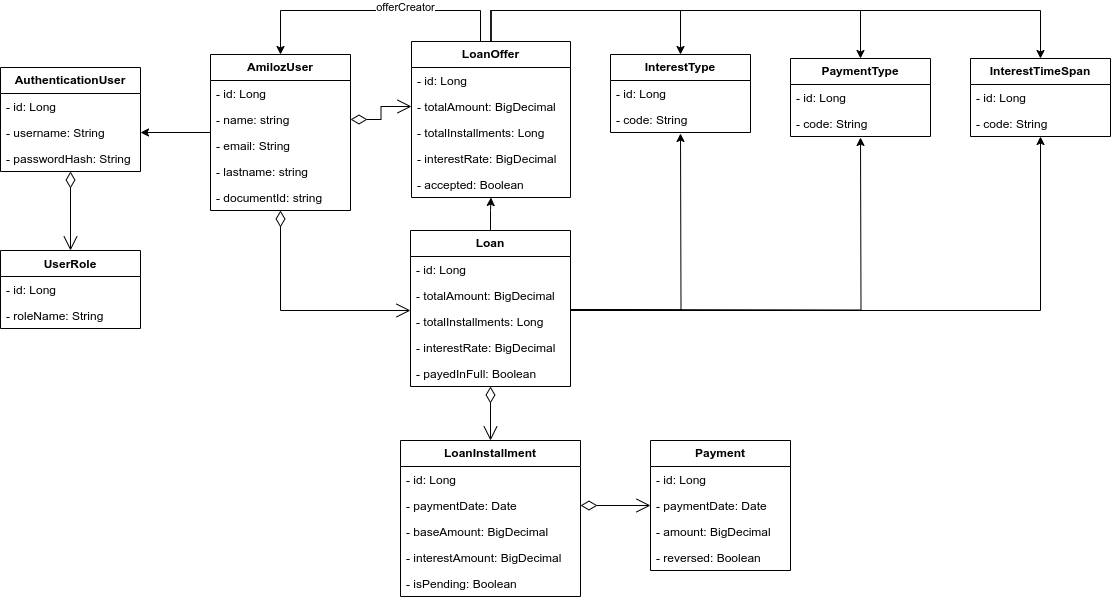

The diagram above was exported from draw.io. Its source (the exported page's mxGraphModel, read from the mxfile embedded in the PNG):
<mxGraphModel dx="1674" dy="738" grid="1" gridSize="10" guides="1" tooltips="1" connect="1" arrows="1" fold="1" page="1" pageScale="1" pageWidth="850" pageHeight="1100" math="0" shadow="0">
  <root>
    <mxCell id="0" />
    <mxCell id="1" parent="0" />
    <mxCell id="_xF9Y52y0dQ5EKR1eJAM-11" style="edgeStyle=orthogonalEdgeStyle;rounded=0;orthogonalLoop=1;jettySize=auto;html=1;entryX=1;entryY=0.5;entryDx=0;entryDy=0;" parent="1" source="_xF9Y52y0dQ5EKR1eJAM-1" target="_xF9Y52y0dQ5EKR1eJAM-7" edge="1">
      <mxGeometry relative="1" as="geometry" />
    </mxCell>
    <mxCell id="_xF9Y52y0dQ5EKR1eJAM-1" value="AmilozUser" style="swimlane;fontStyle=1;childLayout=stackLayout;horizontal=1;startSize=26;fillColor=none;horizontalStack=0;resizeParent=1;resizeParentMax=0;resizeLast=0;collapsible=1;marginBottom=0;whiteSpace=wrap;html=1;" parent="1" vertex="1">
      <mxGeometry x="320" y="134" width="140" height="156" as="geometry" />
    </mxCell>
    <mxCell id="_xF9Y52y0dQ5EKR1eJAM-13" value="- id: Long" style="text;strokeColor=none;fillColor=none;align=left;verticalAlign=top;spacingLeft=4;spacingRight=4;overflow=hidden;rotatable=0;points=[[0,0.5],[1,0.5]];portConstraint=eastwest;whiteSpace=wrap;html=1;" parent="_xF9Y52y0dQ5EKR1eJAM-1" vertex="1">
      <mxGeometry y="26" width="140" height="26" as="geometry" />
    </mxCell>
    <mxCell id="_xF9Y52y0dQ5EKR1eJAM-2" value="- name: string" style="text;strokeColor=none;fillColor=none;align=left;verticalAlign=top;spacingLeft=4;spacingRight=4;overflow=hidden;rotatable=0;points=[[0,0.5],[1,0.5]];portConstraint=eastwest;whiteSpace=wrap;html=1;" parent="_xF9Y52y0dQ5EKR1eJAM-1" vertex="1">
      <mxGeometry y="52" width="140" height="26" as="geometry" />
    </mxCell>
    <mxCell id="_xF9Y52y0dQ5EKR1eJAM-8" value="- email: String" style="text;strokeColor=none;fillColor=none;align=left;verticalAlign=top;spacingLeft=4;spacingRight=4;overflow=hidden;rotatable=0;points=[[0,0.5],[1,0.5]];portConstraint=eastwest;whiteSpace=wrap;html=1;" parent="_xF9Y52y0dQ5EKR1eJAM-1" vertex="1">
      <mxGeometry y="78" width="140" height="26" as="geometry" />
    </mxCell>
    <mxCell id="_xF9Y52y0dQ5EKR1eJAM-3" value="- lastname: string" style="text;strokeColor=none;fillColor=none;align=left;verticalAlign=top;spacingLeft=4;spacingRight=4;overflow=hidden;rotatable=0;points=[[0,0.5],[1,0.5]];portConstraint=eastwest;whiteSpace=wrap;html=1;" parent="_xF9Y52y0dQ5EKR1eJAM-1" vertex="1">
      <mxGeometry y="104" width="140" height="26" as="geometry" />
    </mxCell>
    <mxCell id="_xF9Y52y0dQ5EKR1eJAM-4" value="- documentId: string" style="text;strokeColor=none;fillColor=none;align=left;verticalAlign=top;spacingLeft=4;spacingRight=4;overflow=hidden;rotatable=0;points=[[0,0.5],[1,0.5]];portConstraint=eastwest;whiteSpace=wrap;html=1;" parent="_xF9Y52y0dQ5EKR1eJAM-1" vertex="1">
      <mxGeometry y="130" width="140" height="26" as="geometry" />
    </mxCell>
    <mxCell id="_xF9Y52y0dQ5EKR1eJAM-6" value="Authentication&lt;span style=&quot;background-color: initial;&quot;&gt;User&lt;/span&gt;" style="swimlane;fontStyle=1;childLayout=stackLayout;horizontal=1;startSize=26;fillColor=none;horizontalStack=0;resizeParent=1;resizeParentMax=0;resizeLast=0;collapsible=1;marginBottom=0;whiteSpace=wrap;html=1;" parent="1" vertex="1">
      <mxGeometry x="110" y="147" width="140" height="104" as="geometry" />
    </mxCell>
    <mxCell id="_xF9Y52y0dQ5EKR1eJAM-12" value="- id: Long" style="text;strokeColor=none;fillColor=none;align=left;verticalAlign=top;spacingLeft=4;spacingRight=4;overflow=hidden;rotatable=0;points=[[0,0.5],[1,0.5]];portConstraint=eastwest;whiteSpace=wrap;html=1;" parent="_xF9Y52y0dQ5EKR1eJAM-6" vertex="1">
      <mxGeometry y="26" width="140" height="26" as="geometry" />
    </mxCell>
    <mxCell id="_xF9Y52y0dQ5EKR1eJAM-7" value="- username: String" style="text;strokeColor=none;fillColor=none;align=left;verticalAlign=top;spacingLeft=4;spacingRight=4;overflow=hidden;rotatable=0;points=[[0,0.5],[1,0.5]];portConstraint=eastwest;whiteSpace=wrap;html=1;" parent="_xF9Y52y0dQ5EKR1eJAM-6" vertex="1">
      <mxGeometry y="52" width="140" height="26" as="geometry" />
    </mxCell>
    <mxCell id="_xF9Y52y0dQ5EKR1eJAM-9" value="- passwordHash: String" style="text;strokeColor=none;fillColor=none;align=left;verticalAlign=top;spacingLeft=4;spacingRight=4;overflow=hidden;rotatable=0;points=[[0,0.5],[1,0.5]];portConstraint=eastwest;whiteSpace=wrap;html=1;" parent="_xF9Y52y0dQ5EKR1eJAM-6" vertex="1">
      <mxGeometry y="78" width="140" height="26" as="geometry" />
    </mxCell>
    <mxCell id="_xF9Y52y0dQ5EKR1eJAM-14" value="UserRole" style="swimlane;fontStyle=1;align=center;verticalAlign=top;childLayout=stackLayout;horizontal=1;startSize=26;horizontalStack=0;resizeParent=1;resizeParentMax=0;resizeLast=0;collapsible=1;marginBottom=0;whiteSpace=wrap;html=1;" parent="1" vertex="1">
      <mxGeometry x="110" y="330" width="140" height="78" as="geometry" />
    </mxCell>
    <mxCell id="_xF9Y52y0dQ5EKR1eJAM-22" value="- id: Long" style="text;strokeColor=none;fillColor=none;align=left;verticalAlign=top;spacingLeft=4;spacingRight=4;overflow=hidden;rotatable=0;points=[[0,0.5],[1,0.5]];portConstraint=eastwest;whiteSpace=wrap;html=1;" parent="_xF9Y52y0dQ5EKR1eJAM-14" vertex="1">
      <mxGeometry y="26" width="140" height="26" as="geometry" />
    </mxCell>
    <mxCell id="_xF9Y52y0dQ5EKR1eJAM-15" value="- roleName: String" style="text;strokeColor=none;fillColor=none;align=left;verticalAlign=top;spacingLeft=4;spacingRight=4;overflow=hidden;rotatable=0;points=[[0,0.5],[1,0.5]];portConstraint=eastwest;whiteSpace=wrap;html=1;" parent="_xF9Y52y0dQ5EKR1eJAM-14" vertex="1">
      <mxGeometry y="52" width="140" height="26" as="geometry" />
    </mxCell>
    <mxCell id="_xF9Y52y0dQ5EKR1eJAM-24" value="" style="endArrow=open;html=1;endSize=12;startArrow=diamondThin;startSize=14;startFill=0;edgeStyle=orthogonalEdgeStyle;align=left;verticalAlign=bottom;rounded=0;" parent="1" source="_xF9Y52y0dQ5EKR1eJAM-6" target="_xF9Y52y0dQ5EKR1eJAM-14" edge="1">
      <mxGeometry x="0.6226" y="60" relative="1" as="geometry">
        <mxPoint x="220" y="540" as="sourcePoint" />
        <mxPoint x="380" y="540" as="targetPoint" />
        <mxPoint as="offset" />
      </mxGeometry>
    </mxCell>
    <mxCell id="_xF9Y52y0dQ5EKR1eJAM-29" value="PaymentType" style="swimlane;fontStyle=1;childLayout=stackLayout;horizontal=1;startSize=26;fillColor=none;horizontalStack=0;resizeParent=1;resizeParentMax=0;resizeLast=0;collapsible=1;marginBottom=0;whiteSpace=wrap;html=1;" parent="1" vertex="1">
      <mxGeometry x="900" y="138" width="140" height="78" as="geometry" />
    </mxCell>
    <mxCell id="_xF9Y52y0dQ5EKR1eJAM-30" value="- id: Long" style="text;strokeColor=none;fillColor=none;align=left;verticalAlign=top;spacingLeft=4;spacingRight=4;overflow=hidden;rotatable=0;points=[[0,0.5],[1,0.5]];portConstraint=eastwest;whiteSpace=wrap;html=1;" parent="_xF9Y52y0dQ5EKR1eJAM-29" vertex="1">
      <mxGeometry y="26" width="140" height="26" as="geometry" />
    </mxCell>
    <mxCell id="_xF9Y52y0dQ5EKR1eJAM-31" value="- code: String" style="text;strokeColor=none;fillColor=none;align=left;verticalAlign=top;spacingLeft=4;spacingRight=4;overflow=hidden;rotatable=0;points=[[0,0.5],[1,0.5]];portConstraint=eastwest;whiteSpace=wrap;html=1;" parent="_xF9Y52y0dQ5EKR1eJAM-29" vertex="1">
      <mxGeometry y="52" width="140" height="26" as="geometry" />
    </mxCell>
    <mxCell id="_xF9Y52y0dQ5EKR1eJAM-46" style="edgeStyle=orthogonalEdgeStyle;rounded=0;orthogonalLoop=1;jettySize=auto;html=1;" parent="1" source="_xF9Y52y0dQ5EKR1eJAM-33" target="_xF9Y52y0dQ5EKR1eJAM-63" edge="1">
      <mxGeometry relative="1" as="geometry">
        <Array as="points">
          <mxPoint x="600" y="90" />
          <mxPoint x="790" y="90" />
        </Array>
      </mxGeometry>
    </mxCell>
    <mxCell id="_xF9Y52y0dQ5EKR1eJAM-48" style="edgeStyle=orthogonalEdgeStyle;rounded=0;orthogonalLoop=1;jettySize=auto;html=1;entryX=0.5;entryY=0;entryDx=0;entryDy=0;" parent="1" source="_xF9Y52y0dQ5EKR1eJAM-33" target="_xF9Y52y0dQ5EKR1eJAM-1" edge="1">
      <mxGeometry relative="1" as="geometry">
        <Array as="points">
          <mxPoint x="590" y="90" />
          <mxPoint x="390" y="90" />
        </Array>
      </mxGeometry>
    </mxCell>
    <mxCell id="_xF9Y52y0dQ5EKR1eJAM-49" value="offerCreator" style="edgeLabel;html=1;align=center;verticalAlign=middle;resizable=0;points=[];" parent="_xF9Y52y0dQ5EKR1eJAM-48" connectable="0" vertex="1">
      <mxGeometry x="-0.2208" y="-4" relative="1" as="geometry">
        <mxPoint as="offset" />
      </mxGeometry>
    </mxCell>
    <mxCell id="_xF9Y52y0dQ5EKR1eJAM-67" style="edgeStyle=orthogonalEdgeStyle;rounded=0;orthogonalLoop=1;jettySize=auto;html=1;" parent="1" source="_xF9Y52y0dQ5EKR1eJAM-33" target="_xF9Y52y0dQ5EKR1eJAM-29" edge="1">
      <mxGeometry relative="1" as="geometry">
        <Array as="points">
          <mxPoint x="600" y="90" />
          <mxPoint x="970" y="90" />
        </Array>
      </mxGeometry>
    </mxCell>
    <mxCell id="mvh_23AXGEbMwqd5folC-4" style="edgeStyle=orthogonalEdgeStyle;rounded=0;orthogonalLoop=1;jettySize=auto;html=1;entryX=0.5;entryY=0;entryDx=0;entryDy=0;" parent="1" source="_xF9Y52y0dQ5EKR1eJAM-33" target="mvh_23AXGEbMwqd5folC-1" edge="1">
      <mxGeometry relative="1" as="geometry">
        <Array as="points">
          <mxPoint x="601" y="90" />
          <mxPoint x="1150" y="90" />
        </Array>
      </mxGeometry>
    </mxCell>
    <mxCell id="_xF9Y52y0dQ5EKR1eJAM-33" value="LoanOffer" style="swimlane;fontStyle=1;childLayout=stackLayout;horizontal=1;startSize=26;fillColor=none;horizontalStack=0;resizeParent=1;resizeParentMax=0;resizeLast=0;collapsible=1;marginBottom=0;whiteSpace=wrap;html=1;" parent="1" vertex="1">
      <mxGeometry x="521" y="121" width="159" height="156" as="geometry" />
    </mxCell>
    <mxCell id="_xF9Y52y0dQ5EKR1eJAM-34" value="- id: Long" style="text;strokeColor=none;fillColor=none;align=left;verticalAlign=top;spacingLeft=4;spacingRight=4;overflow=hidden;rotatable=0;points=[[0,0.5],[1,0.5]];portConstraint=eastwest;whiteSpace=wrap;html=1;" parent="_xF9Y52y0dQ5EKR1eJAM-33" vertex="1">
      <mxGeometry y="26" width="159" height="26" as="geometry" />
    </mxCell>
    <mxCell id="_xF9Y52y0dQ5EKR1eJAM-35" value="- totalAmount: BigDecimal" style="text;strokeColor=none;fillColor=none;align=left;verticalAlign=top;spacingLeft=4;spacingRight=4;overflow=hidden;rotatable=0;points=[[0,0.5],[1,0.5]];portConstraint=eastwest;whiteSpace=wrap;html=1;" parent="_xF9Y52y0dQ5EKR1eJAM-33" vertex="1">
      <mxGeometry y="52" width="159" height="26" as="geometry" />
    </mxCell>
    <mxCell id="_xF9Y52y0dQ5EKR1eJAM-36" value="- totalInstallments: Long" style="text;strokeColor=none;fillColor=none;align=left;verticalAlign=top;spacingLeft=4;spacingRight=4;overflow=hidden;rotatable=0;points=[[0,0.5],[1,0.5]];portConstraint=eastwest;whiteSpace=wrap;html=1;" parent="_xF9Y52y0dQ5EKR1eJAM-33" vertex="1">
      <mxGeometry y="78" width="159" height="26" as="geometry" />
    </mxCell>
    <mxCell id="_xF9Y52y0dQ5EKR1eJAM-62" value="- interestRate: BigDecimal" style="text;strokeColor=none;fillColor=none;align=left;verticalAlign=top;spacingLeft=4;spacingRight=4;overflow=hidden;rotatable=0;points=[[0,0.5],[1,0.5]];portConstraint=eastwest;whiteSpace=wrap;html=1;" parent="_xF9Y52y0dQ5EKR1eJAM-33" vertex="1">
      <mxGeometry y="104" width="159" height="26" as="geometry" />
    </mxCell>
    <mxCell id="w4GhQhQFIdcuP7-holJ2-1" value="- accepted: Boolean" style="text;strokeColor=none;fillColor=none;align=left;verticalAlign=top;spacingLeft=4;spacingRight=4;overflow=hidden;rotatable=0;points=[[0,0.5],[1,0.5]];portConstraint=eastwest;whiteSpace=wrap;html=1;" vertex="1" parent="_xF9Y52y0dQ5EKR1eJAM-33">
      <mxGeometry y="130" width="159" height="26" as="geometry" />
    </mxCell>
    <mxCell id="_xF9Y52y0dQ5EKR1eJAM-37" value="" style="endArrow=open;html=1;endSize=12;startArrow=diamondThin;startSize=14;startFill=0;edgeStyle=orthogonalEdgeStyle;align=left;verticalAlign=bottom;rounded=0;exitX=1;exitY=0.5;exitDx=0;exitDy=0;entryX=0;entryY=0.5;entryDx=0;entryDy=0;" parent="1" source="_xF9Y52y0dQ5EKR1eJAM-2" target="_xF9Y52y0dQ5EKR1eJAM-35" edge="1">
      <mxGeometry x="0.6226" y="60" relative="1" as="geometry">
        <mxPoint x="160" y="287" as="sourcePoint" />
        <mxPoint x="160" y="340" as="targetPoint" />
        <mxPoint as="offset" />
      </mxGeometry>
    </mxCell>
    <mxCell id="_xF9Y52y0dQ5EKR1eJAM-87" style="edgeStyle=orthogonalEdgeStyle;rounded=0;orthogonalLoop=1;jettySize=auto;html=1;" parent="1" edge="1">
      <mxGeometry relative="1" as="geometry">
        <mxPoint x="680" y="389" as="sourcePoint" />
        <mxPoint x="790" y="213" as="targetPoint" />
      </mxGeometry>
    </mxCell>
    <mxCell id="_xF9Y52y0dQ5EKR1eJAM-88" style="edgeStyle=orthogonalEdgeStyle;rounded=0;orthogonalLoop=1;jettySize=auto;html=1;" parent="1" edge="1">
      <mxGeometry relative="1" as="geometry">
        <mxPoint x="680" y="389" as="sourcePoint" />
        <mxPoint x="970" y="217.0000000000001" as="targetPoint" />
      </mxGeometry>
    </mxCell>
    <mxCell id="_xF9Y52y0dQ5EKR1eJAM-90" style="edgeStyle=orthogonalEdgeStyle;rounded=0;orthogonalLoop=1;jettySize=auto;html=1;" parent="1" source="_xF9Y52y0dQ5EKR1eJAM-39" target="_xF9Y52y0dQ5EKR1eJAM-33" edge="1">
      <mxGeometry relative="1" as="geometry" />
    </mxCell>
    <mxCell id="_xF9Y52y0dQ5EKR1eJAM-39" value="Loan" style="swimlane;fontStyle=1;childLayout=stackLayout;horizontal=1;startSize=26;fillColor=none;horizontalStack=0;resizeParent=1;resizeParentMax=0;resizeLast=0;collapsible=1;marginBottom=0;whiteSpace=wrap;html=1;" parent="1" vertex="1">
      <mxGeometry x="520" y="310" width="160" height="156" as="geometry" />
    </mxCell>
    <mxCell id="_xF9Y52y0dQ5EKR1eJAM-40" value="- id: Long" style="text;strokeColor=none;fillColor=none;align=left;verticalAlign=top;spacingLeft=4;spacingRight=4;overflow=hidden;rotatable=0;points=[[0,0.5],[1,0.5]];portConstraint=eastwest;whiteSpace=wrap;html=1;" parent="_xF9Y52y0dQ5EKR1eJAM-39" vertex="1">
      <mxGeometry y="26" width="160" height="26" as="geometry" />
    </mxCell>
    <mxCell id="_xF9Y52y0dQ5EKR1eJAM-84" value="- totalAmount: BigDecimal" style="text;strokeColor=none;fillColor=none;align=left;verticalAlign=top;spacingLeft=4;spacingRight=4;overflow=hidden;rotatable=0;points=[[0,0.5],[1,0.5]];portConstraint=eastwest;whiteSpace=wrap;html=1;" parent="_xF9Y52y0dQ5EKR1eJAM-39" vertex="1">
      <mxGeometry y="52" width="160" height="26" as="geometry" />
    </mxCell>
    <mxCell id="_xF9Y52y0dQ5EKR1eJAM-85" value="- totalInstallments: Long" style="text;strokeColor=none;fillColor=none;align=left;verticalAlign=top;spacingLeft=4;spacingRight=4;overflow=hidden;rotatable=0;points=[[0,0.5],[1,0.5]];portConstraint=eastwest;whiteSpace=wrap;html=1;" parent="_xF9Y52y0dQ5EKR1eJAM-39" vertex="1">
      <mxGeometry y="78" width="160" height="26" as="geometry" />
    </mxCell>
    <mxCell id="_xF9Y52y0dQ5EKR1eJAM-86" value="- interestRate: BigDecimal" style="text;strokeColor=none;fillColor=none;align=left;verticalAlign=top;spacingLeft=4;spacingRight=4;overflow=hidden;rotatable=0;points=[[0,0.5],[1,0.5]];portConstraint=eastwest;whiteSpace=wrap;html=1;" parent="_xF9Y52y0dQ5EKR1eJAM-39" vertex="1">
      <mxGeometry y="104" width="160" height="26" as="geometry" />
    </mxCell>
    <mxCell id="_xF9Y52y0dQ5EKR1eJAM-42" value="- payedInFull: Boolean" style="text;strokeColor=none;fillColor=none;align=left;verticalAlign=top;spacingLeft=4;spacingRight=4;overflow=hidden;rotatable=0;points=[[0,0.5],[1,0.5]];portConstraint=eastwest;whiteSpace=wrap;html=1;" parent="_xF9Y52y0dQ5EKR1eJAM-39" vertex="1">
      <mxGeometry y="130" width="160" height="26" as="geometry" />
    </mxCell>
    <mxCell id="_xF9Y52y0dQ5EKR1eJAM-53" value="LoanInstallment" style="swimlane;fontStyle=1;childLayout=stackLayout;horizontal=1;startSize=26;fillColor=none;horizontalStack=0;resizeParent=1;resizeParentMax=0;resizeLast=0;collapsible=1;marginBottom=0;whiteSpace=wrap;html=1;" parent="1" vertex="1">
      <mxGeometry x="510" y="520" width="180" height="156" as="geometry" />
    </mxCell>
    <mxCell id="_xF9Y52y0dQ5EKR1eJAM-54" value="- id: Long" style="text;strokeColor=none;fillColor=none;align=left;verticalAlign=top;spacingLeft=4;spacingRight=4;overflow=hidden;rotatable=0;points=[[0,0.5],[1,0.5]];portConstraint=eastwest;whiteSpace=wrap;html=1;" parent="_xF9Y52y0dQ5EKR1eJAM-53" vertex="1">
      <mxGeometry y="26" width="180" height="26" as="geometry" />
    </mxCell>
    <mxCell id="_xF9Y52y0dQ5EKR1eJAM-55" value="- paymentDate: Date&amp;nbsp;" style="text;strokeColor=none;fillColor=none;align=left;verticalAlign=top;spacingLeft=4;spacingRight=4;overflow=hidden;rotatable=0;points=[[0,0.5],[1,0.5]];portConstraint=eastwest;whiteSpace=wrap;html=1;" parent="_xF9Y52y0dQ5EKR1eJAM-53" vertex="1">
      <mxGeometry y="52" width="180" height="26" as="geometry" />
    </mxCell>
    <mxCell id="x5vVRVaASOxg1gSpmBxb-1" value="- baseAmount: BigDecimal&amp;nbsp;" style="text;strokeColor=none;fillColor=none;align=left;verticalAlign=top;spacingLeft=4;spacingRight=4;overflow=hidden;rotatable=0;points=[[0,0.5],[1,0.5]];portConstraint=eastwest;whiteSpace=wrap;html=1;" parent="_xF9Y52y0dQ5EKR1eJAM-53" vertex="1">
      <mxGeometry y="78" width="180" height="26" as="geometry" />
    </mxCell>
    <mxCell id="_xF9Y52y0dQ5EKR1eJAM-56" value="- interestAmount: BigDecimal&amp;nbsp;" style="text;strokeColor=none;fillColor=none;align=left;verticalAlign=top;spacingLeft=4;spacingRight=4;overflow=hidden;rotatable=0;points=[[0,0.5],[1,0.5]];portConstraint=eastwest;whiteSpace=wrap;html=1;" parent="_xF9Y52y0dQ5EKR1eJAM-53" vertex="1">
      <mxGeometry y="104" width="180" height="26" as="geometry" />
    </mxCell>
    <mxCell id="_xF9Y52y0dQ5EKR1eJAM-80" value="- isPending: Boolean&amp;nbsp;" style="text;strokeColor=none;fillColor=none;align=left;verticalAlign=top;spacingLeft=4;spacingRight=4;overflow=hidden;rotatable=0;points=[[0,0.5],[1,0.5]];portConstraint=eastwest;whiteSpace=wrap;html=1;" parent="_xF9Y52y0dQ5EKR1eJAM-53" vertex="1">
      <mxGeometry y="130" width="180" height="26" as="geometry" />
    </mxCell>
    <mxCell id="_xF9Y52y0dQ5EKR1eJAM-58" value="" style="endArrow=open;html=1;endSize=12;startArrow=diamondThin;startSize=14;startFill=0;edgeStyle=orthogonalEdgeStyle;align=left;verticalAlign=bottom;rounded=0;" parent="1" source="_xF9Y52y0dQ5EKR1eJAM-39" target="_xF9Y52y0dQ5EKR1eJAM-53" edge="1">
      <mxGeometry x="0.6226" y="60" relative="1" as="geometry">
        <mxPoint x="160" y="287" as="sourcePoint" />
        <mxPoint x="160" y="340" as="targetPoint" />
        <mxPoint as="offset" />
      </mxGeometry>
    </mxCell>
    <mxCell id="_xF9Y52y0dQ5EKR1eJAM-63" value="InterestType" style="swimlane;fontStyle=1;childLayout=stackLayout;horizontal=1;startSize=26;fillColor=none;horizontalStack=0;resizeParent=1;resizeParentMax=0;resizeLast=0;collapsible=1;marginBottom=0;whiteSpace=wrap;html=1;" parent="1" vertex="1">
      <mxGeometry x="720" y="134" width="140" height="78" as="geometry" />
    </mxCell>
    <mxCell id="_xF9Y52y0dQ5EKR1eJAM-64" value="- id: Long" style="text;strokeColor=none;fillColor=none;align=left;verticalAlign=top;spacingLeft=4;spacingRight=4;overflow=hidden;rotatable=0;points=[[0,0.5],[1,0.5]];portConstraint=eastwest;whiteSpace=wrap;html=1;" parent="_xF9Y52y0dQ5EKR1eJAM-63" vertex="1">
      <mxGeometry y="26" width="140" height="26" as="geometry" />
    </mxCell>
    <mxCell id="_xF9Y52y0dQ5EKR1eJAM-65" value="- code: String" style="text;strokeColor=none;fillColor=none;align=left;verticalAlign=top;spacingLeft=4;spacingRight=4;overflow=hidden;rotatable=0;points=[[0,0.5],[1,0.5]];portConstraint=eastwest;whiteSpace=wrap;html=1;" parent="_xF9Y52y0dQ5EKR1eJAM-63" vertex="1">
      <mxGeometry y="52" width="140" height="26" as="geometry" />
    </mxCell>
    <mxCell id="_xF9Y52y0dQ5EKR1eJAM-70" value="" style="endArrow=open;html=1;endSize=12;startArrow=diamondThin;startSize=14;startFill=0;edgeStyle=orthogonalEdgeStyle;align=left;verticalAlign=bottom;rounded=0;" parent="1" source="_xF9Y52y0dQ5EKR1eJAM-1" target="_xF9Y52y0dQ5EKR1eJAM-39" edge="1">
      <mxGeometry x="0.6226" y="60" relative="1" as="geometry">
        <mxPoint x="160" y="287" as="sourcePoint" />
        <mxPoint x="160" y="340" as="targetPoint" />
        <mxPoint as="offset" />
        <Array as="points">
          <mxPoint x="390" y="390" />
        </Array>
      </mxGeometry>
    </mxCell>
    <mxCell id="_xF9Y52y0dQ5EKR1eJAM-76" value="Payment" style="swimlane;fontStyle=1;childLayout=stackLayout;horizontal=1;startSize=26;fillColor=none;horizontalStack=0;resizeParent=1;resizeParentMax=0;resizeLast=0;collapsible=1;marginBottom=0;whiteSpace=wrap;html=1;" parent="1" vertex="1">
      <mxGeometry x="760" y="520" width="140" height="130" as="geometry" />
    </mxCell>
    <mxCell id="_xF9Y52y0dQ5EKR1eJAM-77" value="- id: Long" style="text;strokeColor=none;fillColor=none;align=left;verticalAlign=top;spacingLeft=4;spacingRight=4;overflow=hidden;rotatable=0;points=[[0,0.5],[1,0.5]];portConstraint=eastwest;whiteSpace=wrap;html=1;" parent="_xF9Y52y0dQ5EKR1eJAM-76" vertex="1">
      <mxGeometry y="26" width="140" height="26" as="geometry" />
    </mxCell>
    <mxCell id="x5vVRVaASOxg1gSpmBxb-2" value="- paymentDate: Date&amp;nbsp;" style="text;strokeColor=none;fillColor=none;align=left;verticalAlign=top;spacingLeft=4;spacingRight=4;overflow=hidden;rotatable=0;points=[[0,0.5],[1,0.5]];portConstraint=eastwest;whiteSpace=wrap;html=1;" parent="_xF9Y52y0dQ5EKR1eJAM-76" vertex="1">
      <mxGeometry y="52" width="140" height="26" as="geometry" />
    </mxCell>
    <mxCell id="_xF9Y52y0dQ5EKR1eJAM-78" value="- amount: BigDecimal" style="text;strokeColor=none;fillColor=none;align=left;verticalAlign=top;spacingLeft=4;spacingRight=4;overflow=hidden;rotatable=0;points=[[0,0.5],[1,0.5]];portConstraint=eastwest;whiteSpace=wrap;html=1;" parent="_xF9Y52y0dQ5EKR1eJAM-76" vertex="1">
      <mxGeometry y="78" width="140" height="26" as="geometry" />
    </mxCell>
    <mxCell id="_xF9Y52y0dQ5EKR1eJAM-79" value="- reversed: Boolean" style="text;strokeColor=none;fillColor=none;align=left;verticalAlign=top;spacingLeft=4;spacingRight=4;overflow=hidden;rotatable=0;points=[[0,0.5],[1,0.5]];portConstraint=eastwest;whiteSpace=wrap;html=1;" parent="_xF9Y52y0dQ5EKR1eJAM-76" vertex="1">
      <mxGeometry y="104" width="140" height="26" as="geometry" />
    </mxCell>
    <mxCell id="_xF9Y52y0dQ5EKR1eJAM-82" value="" style="endArrow=open;html=1;endSize=12;startArrow=diamondThin;startSize=14;startFill=0;edgeStyle=orthogonalEdgeStyle;align=left;verticalAlign=bottom;rounded=0;exitX=1;exitY=0.5;exitDx=0;exitDy=0;entryX=0;entryY=0.5;entryDx=0;entryDy=0;" parent="1" source="_xF9Y52y0dQ5EKR1eJAM-55" target="x5vVRVaASOxg1gSpmBxb-2" edge="1">
      <mxGeometry x="0.6226" y="60" relative="1" as="geometry">
        <mxPoint x="160" y="287" as="sourcePoint" />
        <mxPoint x="160" y="340" as="targetPoint" />
        <mxPoint as="offset" />
      </mxGeometry>
    </mxCell>
    <mxCell id="mvh_23AXGEbMwqd5folC-1" value="InterestTimeSpan" style="swimlane;fontStyle=1;childLayout=stackLayout;horizontal=1;startSize=26;fillColor=none;horizontalStack=0;resizeParent=1;resizeParentMax=0;resizeLast=0;collapsible=1;marginBottom=0;whiteSpace=wrap;html=1;" parent="1" vertex="1">
      <mxGeometry x="1080" y="138" width="140" height="78" as="geometry" />
    </mxCell>
    <mxCell id="mvh_23AXGEbMwqd5folC-2" value="- id: Long" style="text;strokeColor=none;fillColor=none;align=left;verticalAlign=top;spacingLeft=4;spacingRight=4;overflow=hidden;rotatable=0;points=[[0,0.5],[1,0.5]];portConstraint=eastwest;whiteSpace=wrap;html=1;" parent="mvh_23AXGEbMwqd5folC-1" vertex="1">
      <mxGeometry y="26" width="140" height="26" as="geometry" />
    </mxCell>
    <mxCell id="mvh_23AXGEbMwqd5folC-3" value="- code: String" style="text;strokeColor=none;fillColor=none;align=left;verticalAlign=top;spacingLeft=4;spacingRight=4;overflow=hidden;rotatable=0;points=[[0,0.5],[1,0.5]];portConstraint=eastwest;whiteSpace=wrap;html=1;" parent="mvh_23AXGEbMwqd5folC-1" vertex="1">
      <mxGeometry y="52" width="140" height="26" as="geometry" />
    </mxCell>
    <mxCell id="mvh_23AXGEbMwqd5folC-5" style="edgeStyle=orthogonalEdgeStyle;rounded=0;orthogonalLoop=1;jettySize=auto;html=1;" parent="1" source="_xF9Y52y0dQ5EKR1eJAM-85" target="mvh_23AXGEbMwqd5folC-1" edge="1">
      <mxGeometry relative="1" as="geometry">
        <Array as="points">
          <mxPoint x="1150" y="390" />
        </Array>
      </mxGeometry>
    </mxCell>
  </root>
</mxGraphModel>